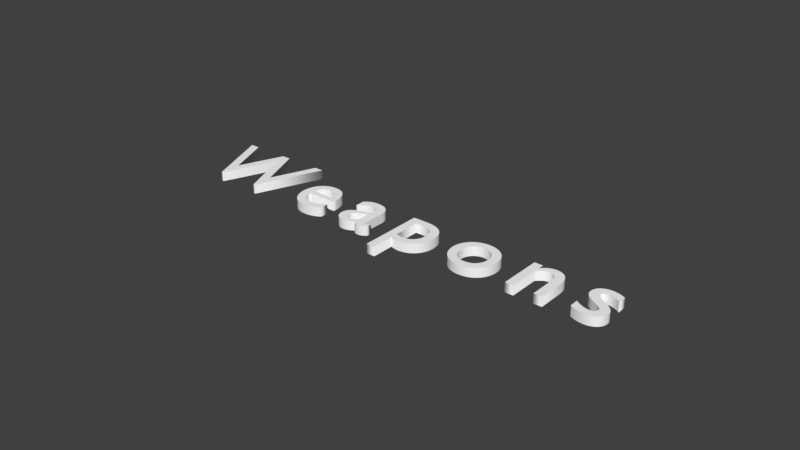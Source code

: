 # Source: weaponText.blend  (saved by Blender 2.91.10; exported with 4.5.12 LTS)
import bpy
from mathutils import Matrix  # noqa: F401  (used for matrix-valued properties, if any)

bpy.ops.wm.read_factory_settings(use_empty=True)
scene = bpy.context.scene
scene.name = 'Scene'

# ---- collections
col_collection_1 = bpy.data.collections.new('Collection 1'); scene.collection.children.link(col_collection_1)

# ---- materials (node trees are filled in below, after node groups)
mat_material_001 = bpy.data.materials.new('Material.001')
mat_material_001.alpha_threshold = 0.0
mat_material_001.use_transparent_shadow = False
mat_material_001.diffuse_color = (1.0, 1.0, 1.0, 1.0)
mat_material_001.roughness = 0.5

# ---- material node trees

# ---- world
world_world = bpy.data.worlds.new('World'); scene.world = world_world
world_world.color = (0.05088, 0.05088, 0.05088)
world_world.use_sun_shadow = False
world_world.sun_shadow_jitter_overblur = 0.0
world_world.cycles.sampling_method = 'MANUAL'

# ---- curves / text
txt_text = bpy.data.curves.new('Text', 'FONT')
txt_text.dimensions = '2D'
txt_text.body = 'Weapons'
txt_text.materials.append(mat_material_001)
txt_text.use_path_clamp = True
txt_text.bevel_resolution = 0
txt_text.extrude = 0.099
txt_text.align_x = 'CENTER'
txt_text.align_y = 'CENTER'
txt_text.size = 2.01
txt_text.space_character = 1.3
txt_text.offset_x = 0.02122
txt_text.offset_y = 0.2522

# ---- objects
ob_text = bpy.data.objects.new('Text', txt_text)

# ---- transforms, parenting, visibility, modifiers, constraints
ob_text.location = (-0.01927, -0.004252, 0.006129)
ob_text.lineart.crease_threshold = 0.0

# ---- collection membership
col_collection_1.objects.link(ob_text)

# ---- scene / render settings (as saved in the file)
scene.frame_start = 1; scene.frame_end = 250; scene.frame_set(1)
scene.render.engine = 'BLENDER_EEVEE_NEXT'
scene.render.resolution_percentage = 50
scene.render.dither_intensity = 0.0
scene.cycles.use_denoising = False
scene.cycles.samples = 128
scene.cycles.sampling_pattern = 'TABULATED_SOBOL'
scene.cycles.light_sampling_threshold = 0.0
scene.cycles.use_adaptive_sampling = False
scene.cycles.use_light_tree = False
scene.cycles.blur_glossy = 0.0
scene.cycles.sample_clamp_indirect = 0.0
scene.view_settings.view_transform = 'Standard'
bpy.context.view_layer.update()

# ---- added for rendering (the .blend has no active camera and no usable light): camera, sun
cam_auto = bpy.data.cameras.new('AutoCamera')
cam_auto.lens = 50.0
cam_auto.sensor_width = 36.0
cam_auto.clip_end = 1000.0
ob_auto_camera = bpy.data.objects.new('AutoCamera', cam_auto)
scene.collection.objects.link(ob_auto_camera)
ob_auto_camera.location = (11.9733, -14.0895, 9.59121)
ob_auto_camera.rotation_euler = (1.09748, -7.21219e-08, 0.694738)
scene.camera = ob_auto_camera
light_auto_sun = bpy.data.lights.new('AutoSun', 'SUN')
light_auto_sun.energy = 3.0
light_auto_sun.angle = 0.0523599
ob_auto_sun = bpy.data.objects.new('AutoSun', light_auto_sun)
scene.collection.objects.link(ob_auto_sun)
ob_auto_sun.rotation_euler = (0.872665, 0.174533, 0.523599)
bpy.context.view_layer.update()
